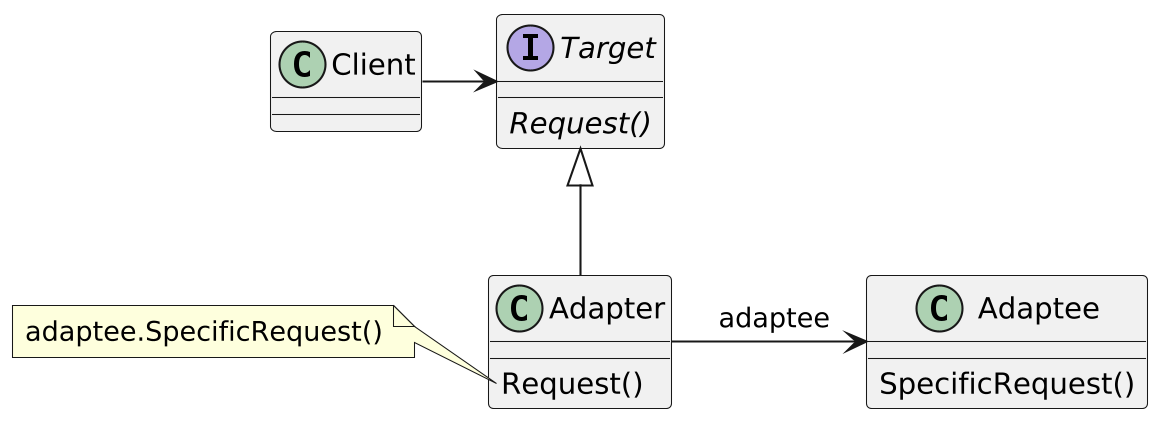

The diagram above was rendered by PlantUML. Its source (embedded in the PNG):
@startuml "pat_adapter"
skinparamlocked dpi 200

class Client

interface Target {
 {abstract} Request()
}

class Adapter {
 Request()
}

note left of Adapter::Request
   adaptee.SpecificRequest()
end note

class Adaptee {
 SpecificRequest()
}

Client -> Target
Target <|-- Adapter
Adapter -right-> Adaptee : " adaptee"

@enduml